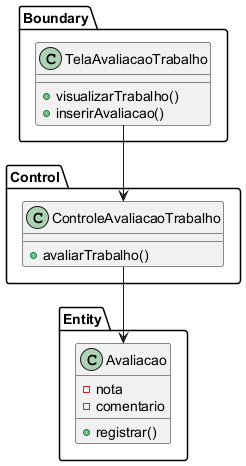

The diagram above was rendered by PlantUML. Its source (embedded in the PNG):
@startuml
' UC012 - Avaliar Trabalho Acadêmico - Diagrama de Classes de Análise
package Boundary {
  class TelaAvaliacaoTrabalho {
    +visualizarTrabalho()
    +inserirAvaliacao()
  }
}

package Control {
  class ControleAvaliacaoTrabalho {
    +avaliarTrabalho()
  }
}

package Entity {
  class Avaliacao {
    -nota
    -comentario
    +registrar()
  }
}

TelaAvaliacaoTrabalho --> ControleAvaliacaoTrabalho
ControleAvaliacaoTrabalho --> Avaliacao
@enduml